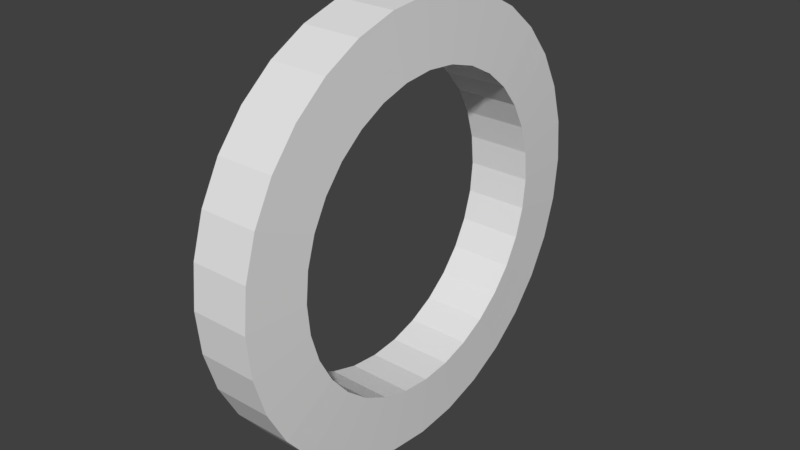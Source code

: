 # Source: myspaceshipdrone.blend  (saved by Blender 2.79.0; exported with 4.5.12 LTS)
import bpy
from mathutils import Matrix  # noqa: F401  (used for matrix-valued properties, if any)

bpy.ops.wm.read_factory_settings(use_empty=True)
scene = bpy.context.scene
scene.name = 'Scene'

# ---- collections
col_collection_1 = bpy.data.collections.new('Collection 1'); scene.collection.children.link(col_collection_1)

# ---- world
world_world = bpy.data.worlds.new('World'); scene.world = world_world
world_world.color = (0.05088, 0.05088, 0.05088)
world_world.use_sun_shadow = False
world_world.sun_shadow_jitter_overblur = 0.0
world_world.cycles.sampling_method = 'MANUAL'

# ---- meshes
me_cylinder = bpy.data.meshes.new('Cylinder')
me_cylinder.from_pydata([(6.78e-08, 1.0, -0.102), (-6.78e-08, 1.0, 0.102), (0.1951, 0.9808, -0.102), (0.1951, 0.9808, 0.102), (0.3827, 0.9239, -0.102), (0.3827, 0.9239, 0.102), (0.5556, 0.8315, -0.102), (0.5556, 0.8315, 0.102), (0.7071, 0.7071, -0.102), (0.7071, 0.7071, 0.102), (0.8315, 0.5556, -0.102), (0.8315, 0.5556, 0.102), (0.9239, 0.3827, -0.102), (0.9239, 0.3827, 0.102), (0.9808, 0.1951, -0.102), (0.9808, 0.1951, 0.102), (1.0, 7.55e-08, -0.102), (1.0, 7.55e-08, 0.102), (0.9808, -0.1951, -0.102), (0.9808, -0.1951, 0.102), (0.9239, -0.3827, -0.102), (0.9239, -0.3827, 0.102), (0.8315, -0.5556, -0.102), (0.8315, -0.5556, 0.102), (0.7071, -0.7071, -0.102), (0.7071, -0.7071, 0.102), (0.5556, -0.8315, -0.102), (0.5556, -0.8315, 0.102), (0.3827, -0.9239, -0.102), (0.3827, -0.9239, 0.102), (0.1951, -0.9808, -0.102), (0.1951, -0.9808, 0.102), (-2.58e-07, -1.0, -0.102), (-3.936e-07, -1.0, 0.102), (-0.1951, -0.9808, -0.102), (-0.1951, -0.9808, 0.102), (-0.3827, -0.9239, -0.102), (-0.3827, -0.9239, 0.102), (-0.5556, -0.8315, -0.102), (-0.5556, -0.8315, 0.102), (-0.7071, -0.7071, -0.102), (-0.7071, -0.7071, 0.102), (-0.8315, -0.5556, -0.102), (-0.8315, -0.5556, 0.102), (-0.9239, -0.3827, -0.102), (-0.9239, -0.3827, 0.102), (-0.9808, -0.1951, -0.102), (-0.9808, -0.1951, 0.102), (-1.0, 9.656e-07, -0.102), (-1.0, 9.656e-07, 0.102), (-0.9808, 0.1951, -0.102), (-0.9808, 0.1951, 0.102), (-0.9239, 0.3827, -0.102), (-0.9239, 0.3827, 0.102), (-0.8315, 0.5556, -0.102), (-0.8315, 0.5556, 0.102), (-0.7071, 0.7071, -0.102), (-0.7071, 0.7071, 0.102), (-0.5556, 0.8315, -0.102), (-0.5556, 0.8315, 0.102), (-0.3827, 0.9239, -0.102), (-0.3827, 0.9239, 0.102), (-0.1951, 0.9808, -0.102), (-0.1951, 0.9808, 0.102), (-4.474e-08, 0.7081, -0.1131), (0.1381, 0.6945, -0.1131), (0.1381, 0.6945, 0.1131), (-1.781e-07, 0.7081, 0.1131), (0.271, 0.6542, -0.1131), (0.271, 0.6542, 0.1131), (0.3934, 0.5888, -0.1131), (0.3934, 0.5888, 0.1131), (0.5007, 0.5007, -0.1131), (0.5007, 0.5007, 0.1131), (0.5888, 0.3934, -0.1131), (0.5888, 0.3934, 0.1131), (0.6542, 0.271, -0.1131), (0.6542, 0.271, 0.1131), (0.6945, 0.1381, -0.1131), (0.6945, 0.1381, 0.1131), (0.7081, 3.07e-08, -0.1131), (0.7081, 3.07e-08, 0.1131), (0.6945, -0.1381, -0.1131), (0.6945, -0.1381, 0.1131), (0.6542, -0.271, -0.1131), (0.6542, -0.271, 0.1131), (0.5888, -0.3934, -0.1131), (0.5888, -0.3934, 0.1131), (0.5007, -0.5007, -0.1131), (0.5007, -0.5007, 0.1131), (0.3934, -0.5888, -0.1131), (0.3934, -0.5888, 0.1131), (0.271, -0.6542, -0.1131), (0.271, -0.6542, 0.1131), (0.1381, -0.6945, -0.1131), (0.1381, -0.6945, 0.1131), (-1.706e-07, -0.7081, -0.1131), (-3.051e-07, -0.7081, 0.1131), (-0.1381, -0.6945, -0.1131), (-0.1381, -0.6945, 0.1131), (-0.271, -0.6542, -0.1131), (-0.271, -0.6542, 0.1131), (-0.3934, -0.5888, -0.1131), (-0.3934, -0.5888, 0.1131), (-0.5007, -0.5007, -0.1131), (-0.5007, -0.5007, 0.1131), (-0.5888, -0.3934, -0.1131), (-0.5888, -0.3934, 0.1131), (-0.6542, -0.271, -0.1131), (-0.6542, -0.271, 0.1131), (-0.6945, -0.1381, -0.1131), (-0.6945, -0.1381, 0.1131), (-0.7081, 6.968e-07, -0.1131), (-0.7081, 6.968e-07, 0.1131), (-0.6945, 0.1381, -0.1131), (-0.6945, 0.1381, 0.1131), (-0.6542, 0.271, -0.1131), (-0.6542, 0.271, 0.1131), (-0.5888, 0.3934, -0.1131), (-0.5888, 0.3934, 0.1131), (-0.5007, 0.5007, -0.1131), (-0.5007, 0.5007, 0.1131), (-0.3934, 0.5888, -0.1131), (-0.3934, 0.5888, 0.1131), (-0.271, 0.6542, -0.1131), (-0.271, 0.6542, 0.1131), (-0.1381, 0.6945, -0.1131), (-0.1381, 0.6945, 0.1131)], [], [(0, 1, 3, 2), (2, 3, 5, 4), (4, 5, 7, 6), (6, 7, 9, 8), (8, 9, 11, 10), (10, 11, 13, 12), (12, 13, 15, 14), (14, 15, 17, 16), (16, 17, 19, 18), (18, 19, 21, 20), (20, 21, 23, 22), (22, 23, 25, 24), (24, 25, 27, 26), (26, 27, 29, 28), (28, 29, 31, 30), (30, 31, 33, 32), (32, 33, 35, 34), (34, 35, 37, 36), (36, 37, 39, 38), (38, 39, 41, 40), (40, 41, 43, 42), (42, 43, 45, 44), (44, 45, 47, 46), (46, 47, 49, 48), (48, 49, 51, 50), (50, 51, 53, 52), (52, 53, 55, 54), (54, 55, 57, 56), (56, 57, 59, 58), (58, 59, 61, 60), (60, 61, 63, 62), (62, 63, 1, 0), (65, 64, 0, 2), (67, 66, 3, 1), (68, 65, 2, 4), (66, 69, 5, 3), (70, 68, 4, 6), (69, 71, 7, 5), (72, 70, 6, 8), (71, 73, 9, 7), (74, 72, 8, 10), (73, 75, 11, 9), (76, 74, 10, 12), (75, 77, 13, 11), (78, 76, 12, 14), (77, 79, 15, 13), (80, 78, 14, 16), (79, 81, 17, 15), (82, 80, 16, 18), (81, 83, 19, 17), (84, 82, 18, 20), (83, 85, 21, 19), (86, 84, 20, 22), (85, 87, 23, 21), (88, 86, 22, 24), (87, 89, 25, 23), (90, 88, 24, 26), (89, 91, 27, 25), (92, 90, 26, 28), (91, 93, 29, 27), (94, 92, 28, 30), (93, 95, 31, 29), (96, 94, 30, 32), (95, 97, 33, 31), (98, 96, 32, 34), (97, 99, 35, 33), (100, 98, 34, 36), (99, 101, 37, 35), (102, 100, 36, 38), (101, 103, 39, 37), (104, 102, 38, 40), (103, 105, 41, 39), (106, 104, 40, 42), (105, 107, 43, 41), (108, 106, 42, 44), (107, 109, 45, 43), (110, 108, 44, 46), (109, 111, 47, 45), (112, 110, 46, 48), (111, 113, 49, 47), (114, 112, 48, 50), (113, 115, 51, 49), (116, 114, 50, 52), (115, 117, 53, 51), (118, 116, 52, 54), (117, 119, 55, 53), (120, 118, 54, 56), (119, 121, 57, 55), (122, 120, 56, 58), (121, 123, 59, 57), (124, 122, 58, 60), (123, 125, 61, 59), (126, 124, 60, 62), (125, 127, 63, 61), (64, 126, 62, 0), (127, 67, 1, 63), (112, 114, 115, 113), (116, 118, 119, 117), (120, 122, 123, 121), (124, 126, 127, 125), (64, 65, 66, 67), (68, 70, 71, 69), (72, 74, 75, 73), (76, 78, 79, 77), (80, 82, 83, 81), (84, 86, 87, 85), (88, 90, 91, 89), (92, 94, 95, 93), (96, 98, 99, 97), (100, 102, 103, 101), (104, 106, 107, 105), (108, 110, 111, 109), (110, 112, 113, 111), (114, 116, 117, 115), (106, 108, 109, 107), (102, 104, 105, 103), (98, 100, 101, 99), (94, 96, 97, 95), (118, 120, 121, 119), (90, 92, 93, 91), (86, 88, 89, 87), (82, 84, 85, 83), (78, 80, 81, 79), (74, 76, 77, 75), (70, 72, 73, 71), (65, 68, 69, 66), (126, 64, 67, 127), (122, 124, 125, 123)])
me_cylinder.use_remesh_preserve_volume = False
me_cylinder.use_remesh_preserve_attributes = False
me_cylinder.use_mirror_vertex_groups = False
me_cylinder.update()

# ---- objects
ob_cylinder = bpy.data.objects.new('Cylinder', me_cylinder)

# ---- transforms, parenting, visibility, modifiers, constraints
ob_cylinder.location = (-5.32, -0.01243, -0.008289)
ob_cylinder.rotation_euler = (-0.0, 1.571, 0.0)
ob_cylinder.scale = (1.966, 1.966, 2.576)
ob_cylinder.lineart.crease_threshold = 0.0

# ---- collection membership
col_collection_1.objects.link(ob_cylinder)

# ---- scene / render settings (as saved in the file)
scene.frame_start = 1; scene.frame_end = 250; scene.frame_set(1)
scene.render.engine = 'BLENDER_EEVEE_NEXT'
scene.render.resolution_percentage = 50
scene.render.dither_intensity = 0.0
scene.cycles.use_denoising = False
scene.cycles.samples = 128
scene.cycles.sampling_pattern = 'TABULATED_SOBOL'
scene.cycles.use_adaptive_sampling = False
scene.cycles.use_light_tree = False
scene.cycles.blur_glossy = 0.0
scene.cycles.sample_clamp_indirect = 0.0
scene.view_settings.view_transform = 'Standard'
bpy.context.view_layer.update()

# ---- added for rendering (the .blend has no active camera and no usable light): camera, sun
cam_auto = bpy.data.cameras.new('AutoCamera')
cam_auto.lens = 50.0
cam_auto.sensor_width = 36.0
cam_auto.clip_end = 1000.0
ob_auto_camera = bpy.data.objects.new('AutoCamera', cam_auto)
scene.collection.objects.link(ob_auto_camera)
ob_auto_camera.location = (-0.147852, -6.21905, 4.12945)
ob_auto_camera.rotation_euler = (1.09748, -7.21219e-08, 0.694738)
scene.camera = ob_auto_camera
light_auto_sun = bpy.data.lights.new('AutoSun', 'SUN')
light_auto_sun.energy = 3.0
light_auto_sun.angle = 0.0523599
ob_auto_sun = bpy.data.objects.new('AutoSun', light_auto_sun)
scene.collection.objects.link(ob_auto_sun)
ob_auto_sun.rotation_euler = (0.872665, 0.174533, 0.523599)
bpy.context.view_layer.update()
